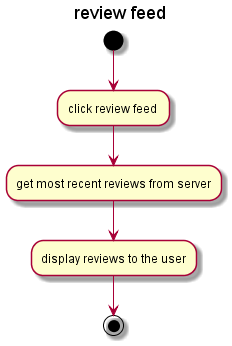

The diagram above was rendered by PlantUML. Its source (embedded in the PNG):
@startuml
title review feed
(*) --> "click review feed "
--> "get most recent reviews from server"
-->"display reviews to the user"
-->(*)
	

@enduml